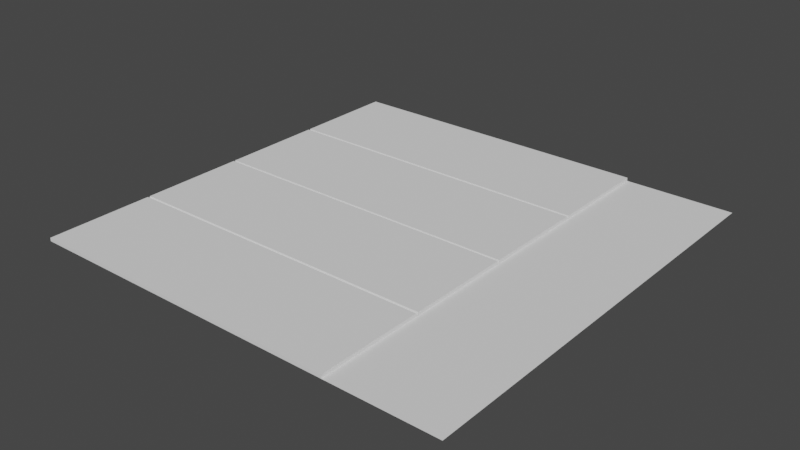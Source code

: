 # Source: apartment.blend  (saved by Blender 3.4.6; exported with 4.5.12 LTS)
import bpy
from mathutils import Matrix  # noqa: F401  (used for matrix-valued properties, if any)

bpy.ops.wm.read_factory_settings(use_empty=True)
scene = bpy.context.scene
scene.name = 'Scene'

# ---- collections
col_collection = bpy.data.collections.new('Collection'); scene.collection.children.link(col_collection)

# ---- world
world_world = bpy.data.worlds.new('World'); scene.world = world_world
world_world.use_nodes = True; world_world.node_tree.nodes.clear()
_N = world_world.node_tree.nodes; _L = world_world.node_tree.links
n0 = _N.new('ShaderNodeOutputWorld'); n0.name = 'World Output'; n0.location = (300, 300)
n1 = _N.new('ShaderNodeBackground'); n1.name = 'Background'; n1.location = (10, 300)
n1.inputs[0].default_value = (0.05088, 0.05088, 0.05088, 1.0)
_L.new(n1.outputs[0], n0.inputs[0])
n0.is_active_output = True
world_world.color = (0.05088, 0.05088, 0.05088)
world_world.use_sun_shadow = False
world_world.sun_shadow_jitter_overblur = 0.0

# ---- meshes
me_plane = bpy.data.meshes.new('Plane')
me_plane.from_pydata([(-1.0, -1.0, 0.0), (1.0, -1.0, 0.0), (-1.0, 1.0, 0.0), (1.0, 1.0, 0.0), (0.4963, -1.0, 0.0), (0.4963, 1.0, 0.0), (-1.0, 1.0, 0.1226), (-1.0, -1.0, 0.1226), (0.4963, 1.0, 0.1226), (0.4963, -1.0, 0.1226), (-1.0, 0.0, 0.0), (1.0, 0.0, 0.0), (0.4963, 0.0, 0.0), (-1.0, -0.5, 0.0), (1.0, -0.5, 0.0), (0.4963, -0.5, 0.0), (1.0, 0.5, 0.0), (0.4963, 0.5, 0.0), (-1.0, 0.5, 0.0), (-1.0, -0.5058, 0.1226), (-1.0, -0.4942, 0.1226), (-1.0, -0.5, 0.02512), (-1.0, -0.5, 0.02568), (0.4963, -0.4942, 0.1226), (0.4963, -0.5058, 0.1226), (0.4963, -0.5, 0.03019), (0.4963, -0.5, 0.02568), (-1.0, -0.00556, 0.1226), (-1.0, 0.00556, 0.1226), (-1.0, 0.0, 0.01066), (-1.0, 0.0, 0.005039), (0.4963, 0.00556, 0.1226), (0.4963, -0.00556, 0.1226), (0.4963, 0.0, 0.01007), (0.4963, 2.328e-10, 0.005039), (0.4963, 0.5061, 0.1226), (0.4963, 0.4939, 0.1226), (0.4963, 0.5, 0.008058), (0.4963, 0.5, 0.004494), (-1.0, 0.4939, 0.1226), (-1.0, 0.5061, 0.1226), (-1.0, 0.5, 0.0117), (-1.0, 0.5, 0.004494)], [], [(17, 16, 3, 5), (5, 2, 6, 8), (2, 18, 41, 40, 6), (28, 31, 36, 39), (0, 4, 9, 7), (10, 13, 21, 20, 27, 29), (4, 15, 25, 24, 9), (13, 0, 7, 19, 21), (15, 14, 11, 12), (4, 1, 14, 15), (40, 35, 8, 6), (18, 10, 29, 28, 39, 41), (15, 12, 33, 32, 23, 25), (20, 23, 32, 27), (12, 11, 16, 17), (19, 22, 21), (22, 20, 21), (23, 26, 25), (26, 24, 25), (23, 20, 22, 26), (26, 22, 19, 24), (7, 9, 24, 19), (27, 30, 29), (30, 28, 29), (31, 34, 33), (34, 32, 33), (31, 28, 30, 34), (34, 30, 27, 32), (12, 17, 37, 36, 31, 33), (35, 38, 37), (38, 36, 37), (39, 42, 41), (42, 40, 41), (35, 40, 42, 38), (38, 42, 39, 36), (17, 5, 8, 35, 37)])
_uv = me_plane.uv_layers.new(name='UVMap')
_uv.uv.foreach_set('vector', [0.7481, 0.75, 1.0, 0.75, 1.0, 1.0, 0.7481, 1.0, 0.0, 0.0, 0.0, 0.0, 0.0, 0.0, 0.0, 0.0, 0.0, 0.0, 0.0, 0.0, 0.0, 0.0, 0.0, 0.0, 0.0, 0.0, 0.0, 0.5028, 0.7481, 0.5028, 0.7481, 0.7469, 0.0, 0.7469, 0.0, 0.0, 0.0, 0.0, 0.0, 0.0, 0.0, 0.0, 0.0, 0.0, 0.0, 0.0, 0.0, 0.0, 0.0, 0.0, 0.0, 0.0, 0.0, 0.0, 0.7481, 0.0, 0.7481, 0.25, 0.7481, 0.25, 0.7481, 0.2471, 0.7481, 0.0, 0.0, 0.0, 0.0, 0.0, 0.0, 0.0, 0.0, 0.0, 0.0, 0.0, 0.7481, 0.25, 1.0, 0.25, 1.0, 0.5, 0.7481, 0.5, 0.7481, 0.0, 1.0, 0.0, 1.0, 0.25, 0.7481, 0.25, 0.0, 0.7531, 0.7481, 0.7531, 0.7481, 1.0, 0.0, 1.0, 0.0, 0.0, 0.0, 0.0, 0.0, 0.0, 0.0, 0.0, 0.0, 0.0, 0.0, 0.0, 0.7481, 0.25, 0.7481, 0.5, 0.7481, 0.5, 0.7481, 0.4972, 0.7481, 0.2529, 0.7481, 0.25, 0.0, 0.2529, 0.7481, 0.2529, 0.7481, 0.4972, 0.0, 0.4972, 0.7481, 0.5, 1.0, 0.5, 1.0, 0.75, 0.7481, 0.75, 0.0, 0.0, 0.0, 0.0, 0.0, 0.0, 0.0, 0.0, 0.0, 0.0, 0.0, 0.0, 0.7481, 0.2529, 0.7481, 0.25, 0.7481, 0.25, 0.7481, 0.25, 0.7481, 0.2471, 0.7481, 0.25, 0.7481, 0.2529, 0.0, 0.2529, 0.0, 0.25, 0.7481, 0.25, 0.7481, 0.25, 0.0, 0.25, 0.0, 0.2471, 0.7481, 0.2471, 0.0, 0.0, 0.7481, 0.0, 0.7481, 0.2471, 0.0, 0.2471, 0.0, 0.4972, 0.0, 0.5, 0.0, 0.5, 0.0, 0.5, 0.0, 0.5, 0.0, 0.5, 0.7481, 0.5028, 0.7481, 0.5, 0.7481, 0.5, 0.7481, 0.5, 0.7481, 0.4972, 0.7481, 0.5, 0.7481, 0.5028, 0.0, 0.5028, 0.0, 0.5, 0.7481, 0.5, 0.7481, 0.5, 0.0, 0.5, 0.0, 0.4972, 0.7481, 0.4972, 0.7481, 0.5, 0.7481, 0.75, 0.7481, 0.75, 0.7481, 0.7469, 0.7481, 0.5028, 0.7481, 0.5, 0.7481, 0.7531, 0.7481, 0.75, 0.7481, 0.75, 0.7481, 0.75, 0.7481, 0.7469, 0.7481, 0.75, 0.0, 0.7469, 0.0, 0.75, 0.0, 0.75, 0.0, 0.75, 0.0, 0.75, 0.0, 0.75, 0.7481, 0.7531, 0.0, 0.7531, 0.0, 0.75, 0.7481, 0.75, 0.7481, 0.75, 0.0, 0.75, 0.0, 0.7469, 0.7481, 0.7469, 0.7481, 0.75, 0.7481, 1.0, 0.7481, 1.0, 0.7481, 0.7531, 0.7481, 0.75])
me_plane.update()

# ---- objects
ob_plane = bpy.data.objects.new('Plane', me_plane)

# ---- transforms, parenting, visibility, modifiers, constraints
ob_plane.location = (0.0, 0.0, 0.0)
ob_plane.scale = (8.0, 8.0, 1.0)

# ---- collection membership
col_collection.objects.link(ob_plane)

# ---- scene / render settings (as saved in the file)
scene.frame_start = 1; scene.frame_end = 250; scene.frame_set(1)
scene.render.engine = 'BLENDER_EEVEE_NEXT'
scene.cycles.sampling_pattern = 'TABULATED_SOBOL'
scene.cycles.use_light_tree = False
scene.view_settings.view_transform = 'Filmic'
bpy.context.view_layer.update()

# ---- added for rendering (the .blend has no active camera and no usable light): camera, sun
cam_auto = bpy.data.cameras.new('AutoCamera')
cam_auto.lens = 50.0
cam_auto.sensor_width = 36.0
cam_auto.clip_end = 1000.0
ob_auto_camera = bpy.data.objects.new('AutoCamera', cam_auto)
scene.collection.objects.link(ob_auto_camera)
ob_auto_camera.location = (20.9357, -25.1229, 16.8099)
ob_auto_camera.rotation_euler = (1.09748, -7.21219e-08, 0.694738)
scene.camera = ob_auto_camera
light_auto_sun = bpy.data.lights.new('AutoSun', 'SUN')
light_auto_sun.energy = 3.0
light_auto_sun.angle = 0.0523599
ob_auto_sun = bpy.data.objects.new('AutoSun', light_auto_sun)
scene.collection.objects.link(ob_auto_sun)
ob_auto_sun.rotation_euler = (0.872665, 0.174533, 0.523599)
bpy.context.view_layer.update()
